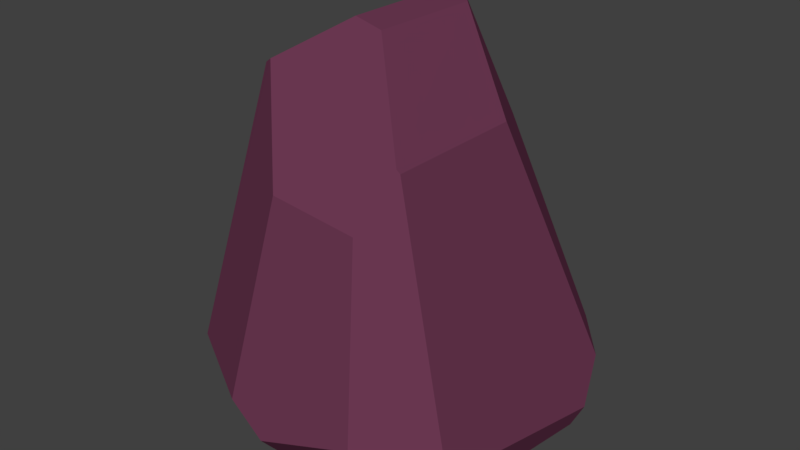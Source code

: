 # Source: Rock_2.blend  (saved by Blender 2.79.0; exported with 4.5.12 LTS)
import bpy
from mathutils import Matrix  # noqa: F401  (used for matrix-valued properties, if any)

bpy.ops.wm.read_factory_settings(use_empty=True)
scene = bpy.context.scene
scene.name = 'Scene'

# ---- collections
col_collection_1 = bpy.data.collections.new('Collection 1'); scene.collection.children.link(col_collection_1)

# ---- materials (node trees are filled in below, after node groups)
mat_rock = bpy.data.materials.new('Rock')
mat_rock.alpha_threshold = 0.0
mat_rock.roughness = 0.5

# ---- material node trees
mat_rock.use_nodes = True; mat_rock.node_tree.nodes.clear()
_N = mat_rock.node_tree.nodes; _L = mat_rock.node_tree.links
n0 = _N.new('ShaderNodeOutputMaterial'); n0.name = 'Material Output'; n0.location = (300, 300)
n1 = _N.new('ShaderNodeBsdfDiffuse'); n1.name = 'Diffuse BSDF'; n1.location = (10, 300)
n1.inputs[0].default_value = (0.1574, 0.04187, 0.08912, 1.0)
_L.new(n1.outputs[0], n0.inputs[0])
n0.is_active_output = True

# ---- world
world_world = bpy.data.worlds.new('World'); scene.world = world_world
world_world.color = (0.05088, 0.05088, 0.05088)
world_world.use_sun_shadow = False
world_world.sun_shadow_jitter_overblur = 0.0
world_world.cycles.sampling_method = 'MANUAL'

# ---- meshes
me_cube_001 = bpy.data.meshes.new('Cube.001')
me_cube_001.from_pydata([(0.2706, -0.3775, 1.049), (-0.02535, 0.1711, 1.358), (0.2074, -0.4882, 0.8946), (0.2625, -0.3825, 1.061), (-0.02172, -0.2087, 1.361), (0.07263, -0.216, 1.342), (-0.1941, 0.2386, 1.255), (-0.1589, 0.3497, 1.025), (-0.2811, 0.1729, 1.201), (-0.2811, -0.2933, 1.201), (-0.08161, -0.4833, 0.9218), (-0.2512, -0.3056, 1.22), (0.2706, 0.08352, 1.049), (0.07483, 0.1521, 1.339), (0.0586, 0.1713, 1.342), (0.1048, 0.364, 0.9464), (-0.1806, -0.5986, 0.2789), (-0.4928, -0.4166, 0.2859), (0.2676, -0.5928, 0.3114), (-0.05243, -0.6127, 0.2002), (-0.07044, -0.4433, 0.001881), (-0.01466, 0.5365, 0.001797), (-0.292, 0.502, 0.1906), (-0.5149, 0.2878, 0.1901), (-0.4061, 0.423, 0.09951), (-0.3623, 0.4025, 0.002324), (0.1367, 0.5365, 0.001567), (0.348, 0.4903, 0.2551), (0.4651, 0.3641, 0.215), (-0.4436, 0.2181, 0.002448), (-0.5064, -0.3612, 0.227), (-0.4053, -0.2423, 0.002389), (-0.5221, 0.2329, 0.1589), (0.4655, -0.4137, 0.2133), (0.4586, -0.4243, 0.2014), (0.3859, -0.2734, 0.001189), (0.496, 0.263, 0.08237), (0.4568, 0.2525, 0.001081)], [], [(35, 34, 18, 19, 20), (33, 0, 3, 2, 18, 34), (32, 23, 24, 25, 29), (3, 5, 4, 11, 10, 2), (4, 1, 6, 8, 9, 11), (7, 6, 1, 14, 15), (4, 5, 13, 14, 1), (5, 3, 0, 12, 13), (10, 11, 9, 17, 16), (18, 2, 10, 16, 19), (25, 24, 22, 21), (6, 7, 22, 24, 23, 8), (32, 29, 31, 30), (13, 12, 28, 27, 15, 14), (21, 22, 7, 15, 27, 26), (20, 19, 16, 17, 30, 31), (17, 9, 8, 23, 32, 30), (26, 27, 28, 36, 37), (26, 37, 35, 20, 31, 29, 25, 21), (36, 33, 34, 35, 37), (12, 0, 33, 36, 28)])
me_cube_001.materials.append(mat_rock)
me_cube_001.use_remesh_preserve_volume = False
me_cube_001.use_remesh_preserve_attributes = False
me_cube_001.use_mirror_vertex_groups = False
me_cube_001.update()

# ---- objects
ob_cube = bpy.data.objects.new('Cube', me_cube_001)

# ---- transforms, parenting, visibility, modifiers, constraints
ob_cube.location = (0.0, 0.0, 0.0)
ob_cube.lineart.crease_threshold = 0.0

# ---- collection membership
col_collection_1.objects.link(ob_cube)

# ---- scene / render settings (as saved in the file)
scene.frame_start = 1; scene.frame_end = 250; scene.frame_set(0)
scene.render.engine = 'CYCLES'
scene.render.resolution_percentage = 50
scene.render.dither_intensity = 0.0
scene.cycles.use_denoising = False
scene.cycles.samples = 128
scene.cycles.sampling_pattern = 'TABULATED_SOBOL'
scene.cycles.use_adaptive_sampling = False
scene.cycles.use_light_tree = False
scene.cycles.blur_glossy = 0.0
scene.cycles.sample_clamp_indirect = 0.0
scene.view_settings.view_transform = 'Standard'
bpy.context.view_layer.update()

# ---- added for rendering (the .blend has no active camera and no usable light): camera, sun
cam_auto = bpy.data.cameras.new('AutoCamera')
cam_auto.lens = 50.0
cam_auto.sensor_width = 36.0
cam_auto.clip_end = 1000.0
ob_auto_camera = bpy.data.objects.new('AutoCamera', cam_auto)
scene.collection.objects.link(ob_auto_camera)
ob_auto_camera.location = (1.88437, -2.31498, 2.19876)
ob_auto_camera.rotation_euler = (1.09748, -7.21219e-08, 0.694738)
scene.camera = ob_auto_camera
light_auto_sun = bpy.data.lights.new('AutoSun', 'SUN')
light_auto_sun.energy = 3.0
light_auto_sun.angle = 0.0523599
ob_auto_sun = bpy.data.objects.new('AutoSun', light_auto_sun)
scene.collection.objects.link(ob_auto_sun)
ob_auto_sun.rotation_euler = (0.872665, 0.174533, 0.523599)
bpy.context.view_layer.update()
